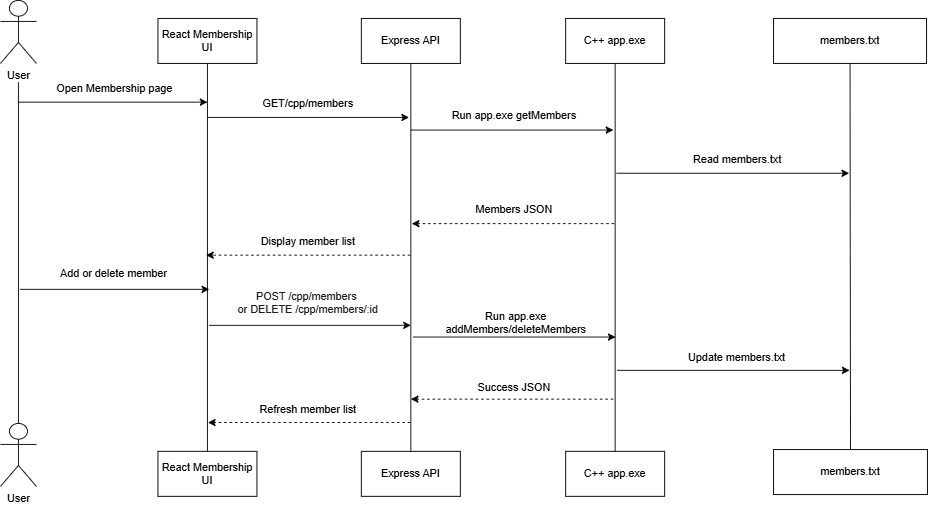

The diagram above was exported from draw.io. Its source (the exported page's mxGraphModel, read from the mxfile embedded in the PNG):
<mxGraphModel dx="1414" dy="811" grid="0" gridSize="10" guides="1" tooltips="1" connect="1" arrows="1" fold="1" page="1" pageScale="1" pageWidth="3300" pageHeight="4681" math="0" shadow="0">
  <root>
    <mxCell id="0" />
    <mxCell id="1" parent="0" />
    <mxCell id="8_-iWP10HyAodTRsx4Dn-1" parent="1" style="shape=umlActor;verticalLabelPosition=bottom;verticalAlign=top;html=1;" value="User" vertex="1">
      <mxGeometry height="70" width="40" x="594" y="322" as="geometry" />
    </mxCell>
    <mxCell id="8_-iWP10HyAodTRsx4Dn-2" parent="1" style="shape=umlActor;verticalLabelPosition=bottom;verticalAlign=top;html=1;" value="User" vertex="1">
      <mxGeometry height="70" width="40" x="594" y="792" as="geometry" />
    </mxCell>
    <mxCell id="8_-iWP10HyAodTRsx4Dn-3" edge="1" parent="1" source="8_-iWP10HyAodTRsx4Dn-2" style="endArrow=none;html=1;rounded=0;exitX=0.5;exitY=0;exitDx=0;exitDy=0;exitPerimeter=0;" value="">
      <mxGeometry height="50" relative="1" width="50" as="geometry">
        <mxPoint x="616" y="581" as="sourcePoint" />
        <mxPoint x="614" y="413" as="targetPoint" />
      </mxGeometry>
    </mxCell>
    <mxCell id="8_-iWP10HyAodTRsx4Dn-4" edge="1" parent="1" style="endArrow=classic;html=1;rounded=0;" value="">
      <mxGeometry height="50" relative="1" width="50" as="geometry">
        <mxPoint x="614" y="435" as="sourcePoint" />
        <mxPoint x="824" y="435" as="targetPoint" />
      </mxGeometry>
    </mxCell>
    <mxCell id="8_-iWP10HyAodTRsx4Dn-5" parent="1" style="html=1;whiteSpace=wrap;" value="React Membership UI" vertex="1">
      <mxGeometry height="50" width="110" x="769" y="342" as="geometry" />
    </mxCell>
    <mxCell id="8_-iWP10HyAodTRsx4Dn-6" edge="1" parent="1" source="8_-iWP10HyAodTRsx4Dn-7" style="endArrow=none;html=1;rounded=0;entryX=0.5;entryY=1;entryDx=0;entryDy=0;exitX=0.5;exitY=0;exitDx=0;exitDy=0;" target="8_-iWP10HyAodTRsx4Dn-5" value="">
      <mxGeometry height="50" relative="1" width="50" as="geometry">
        <mxPoint x="827" y="594" as="sourcePoint" />
        <mxPoint x="901" y="393" as="targetPoint" />
      </mxGeometry>
    </mxCell>
    <mxCell id="8_-iWP10HyAodTRsx4Dn-7" parent="1" style="html=1;whiteSpace=wrap;" value="React Membership UI" vertex="1">
      <mxGeometry height="50" width="110" x="769" y="823" as="geometry" />
    </mxCell>
    <mxCell id="8_-iWP10HyAodTRsx4Dn-10" edge="1" parent="1" style="endArrow=classic;html=1;rounded=0;" value="">
      <mxGeometry height="50" relative="1" width="50" as="geometry">
        <mxPoint x="824" y="452" as="sourcePoint" />
        <mxPoint x="1048" y="452" as="targetPoint" />
      </mxGeometry>
    </mxCell>
    <mxCell id="8_-iWP10HyAodTRsx4Dn-11" parent="1" style="html=1;whiteSpace=wrap;" value="Express API" vertex="1">
      <mxGeometry height="50" width="110" x="995" y="342" as="geometry" />
    </mxCell>
    <mxCell id="8_-iWP10HyAodTRsx4Dn-12" edge="1" parent="1" source="8_-iWP10HyAodTRsx4Dn-13" style="endArrow=none;html=1;rounded=0;entryX=0.5;entryY=1;entryDx=0;entryDy=0;exitX=0.5;exitY=0;exitDx=0;exitDy=0;" target="8_-iWP10HyAodTRsx4Dn-11" value="">
      <mxGeometry height="50" relative="1" width="50" as="geometry">
        <mxPoint x="1017" y="639" as="sourcePoint" />
        <mxPoint x="901" y="393" as="targetPoint" />
      </mxGeometry>
    </mxCell>
    <mxCell id="8_-iWP10HyAodTRsx4Dn-13" parent="1" style="html=1;whiteSpace=wrap;" value="Express API" vertex="1">
      <mxGeometry height="50" width="110" x="995" y="823" as="geometry" />
    </mxCell>
    <mxCell id="8_-iWP10HyAodTRsx4Dn-14" edge="1" parent="1" style="endArrow=classic;html=1;rounded=0;dashed=1;" value="">
      <mxGeometry height="50" relative="1" width="50" as="geometry">
        <mxPoint x="1049.5" y="605" as="sourcePoint" />
        <mxPoint x="822.5" y="605" as="targetPoint" />
      </mxGeometry>
    </mxCell>
    <mxCell id="8_-iWP10HyAodTRsx4Dn-15" edge="1" parent="1" style="endArrow=classic;html=1;rounded=0;" value="">
      <mxGeometry height="50" relative="1" width="50" as="geometry">
        <mxPoint x="1050" y="466" as="sourcePoint" />
        <mxPoint x="1275" y="466" as="targetPoint" />
      </mxGeometry>
    </mxCell>
    <mxCell id="8_-iWP10HyAodTRsx4Dn-16" parent="1" style="html=1;whiteSpace=wrap;" value="C++ app.exe" vertex="1">
      <mxGeometry height="50" width="110" x="1222" y="342" as="geometry" />
    </mxCell>
    <mxCell id="8_-iWP10HyAodTRsx4Dn-17" parent="1" style="html=1;whiteSpace=wrap;" value="C++ app.exe" vertex="1">
      <mxGeometry height="50" width="110" x="1222" y="823" as="geometry" />
    </mxCell>
    <mxCell id="8_-iWP10HyAodTRsx4Dn-18" edge="1" parent="1" source="8_-iWP10HyAodTRsx4Dn-17" style="endArrow=none;html=1;rounded=0;exitX=0.5;exitY=0;exitDx=0;exitDy=0;entryX=0.5;entryY=1;entryDx=0;entryDy=0;" target="8_-iWP10HyAodTRsx4Dn-16" value="">
      <mxGeometry height="50" relative="1" width="50" as="geometry">
        <mxPoint x="1176" y="443" as="sourcePoint" />
        <mxPoint x="1226" y="393" as="targetPoint" />
      </mxGeometry>
    </mxCell>
    <mxCell id="8_-iWP10HyAodTRsx4Dn-19" edge="1" parent="1" style="endArrow=classic;html=1;rounded=0;dashed=1;" value="">
      <mxGeometry height="50" relative="1" width="50" as="geometry">
        <mxPoint x="1276" y="570" as="sourcePoint" />
        <mxPoint x="1051" y="570" as="targetPoint" />
      </mxGeometry>
    </mxCell>
    <mxCell id="8_-iWP10HyAodTRsx4Dn-20" parent="1" style="html=1;whiteSpace=wrap;" value="members.txt" vertex="1">
      <mxGeometry height="50" width="170" x="1453" y="342" as="geometry" />
    </mxCell>
    <mxCell id="8_-iWP10HyAodTRsx4Dn-21" parent="1" style="html=1;whiteSpace=wrap;" value="members.txt" vertex="1">
      <mxGeometry height="50" width="171" x="1453" y="821" as="geometry" />
    </mxCell>
    <mxCell id="8_-iWP10HyAodTRsx4Dn-22" edge="1" parent="1" source="8_-iWP10HyAodTRsx4Dn-21" style="endArrow=none;html=1;rounded=0;exitX=0.5;exitY=0;exitDx=0;exitDy=0;entryX=0.5;entryY=1;entryDx=0;entryDy=0;" target="8_-iWP10HyAodTRsx4Dn-20" value="">
      <mxGeometry height="50" relative="1" width="50" as="geometry">
        <mxPoint x="1176" y="443" as="sourcePoint" />
        <mxPoint x="1226" y="393" as="targetPoint" />
      </mxGeometry>
    </mxCell>
    <mxCell id="8_-iWP10HyAodTRsx4Dn-23" edge="1" parent="1" style="endArrow=classic;html=1;rounded=0;" value="">
      <mxGeometry height="50" relative="1" width="50" as="geometry">
        <mxPoint x="1278.5" y="514" as="sourcePoint" />
        <mxPoint x="1537" y="514" as="targetPoint" />
      </mxGeometry>
    </mxCell>
    <mxCell id="8_-iWP10HyAodTRsx4Dn-25" parent="1" style="text;html=1;whiteSpace=wrap;strokeColor=none;fillColor=none;align=center;verticalAlign=middle;rounded=0;" value="Open Membership page" vertex="1">
      <mxGeometry height="30" width="150" x="646" y="405" as="geometry" />
    </mxCell>
    <mxCell id="8_-iWP10HyAodTRsx4Dn-26" parent="1" style="text;html=1;whiteSpace=wrap;strokeColor=none;fillColor=none;align=center;verticalAlign=middle;rounded=0;" value="Add or delete member" vertex="1">
      <mxGeometry height="30" width="172" x="634" y="611" as="geometry" />
    </mxCell>
    <mxCell id="8_-iWP10HyAodTRsx4Dn-27" parent="1" style="text;html=1;whiteSpace=wrap;strokeColor=none;fillColor=none;align=center;verticalAlign=middle;rounded=0;" value="GET/cpp/members" vertex="1">
      <mxGeometry height="30" width="150" x="861" y="422" as="geometry" />
    </mxCell>
    <mxCell id="8_-iWP10HyAodTRsx4Dn-28" parent="1" style="text;html=1;whiteSpace=wrap;strokeColor=none;fillColor=none;align=center;verticalAlign=middle;rounded=0;" value="Display member list" vertex="1">
      <mxGeometry height="30" width="150" x="861" y="575" as="geometry" />
    </mxCell>
    <mxCell id="8_-iWP10HyAodTRsx4Dn-29" parent="1" style="text;html=1;whiteSpace=wrap;strokeColor=none;fillColor=none;align=center;verticalAlign=middle;rounded=0;" value="Run app.exe getMembers" vertex="1">
      <mxGeometry height="30" width="210" x="1060" y="435" as="geometry" />
    </mxCell>
    <mxCell id="8_-iWP10HyAodTRsx4Dn-30" parent="1" style="text;html=1;whiteSpace=wrap;strokeColor=none;fillColor=none;align=center;verticalAlign=middle;rounded=0;" value="Members JSON" vertex="1">
      <mxGeometry height="30" width="150" x="1090" y="540" as="geometry" />
    </mxCell>
    <mxCell id="8_-iWP10HyAodTRsx4Dn-31" parent="1" style="text;html=1;whiteSpace=wrap;strokeColor=none;fillColor=none;align=center;verticalAlign=middle;rounded=0;" value="Read members.txt" vertex="1">
      <mxGeometry height="30" width="150" x="1338" y="484" as="geometry" />
    </mxCell>
    <mxCell id="oYg86xZN89uPt1c_u_ox-1" edge="1" parent="1" style="endArrow=classic;html=1;rounded=0;" value="">
      <mxGeometry height="50" relative="1" width="50" as="geometry">
        <mxPoint x="616" y="643" as="sourcePoint" />
        <mxPoint x="826" y="643" as="targetPoint" />
      </mxGeometry>
    </mxCell>
    <mxCell id="oYg86xZN89uPt1c_u_ox-3" edge="1" parent="1" style="endArrow=classic;html=1;rounded=0;dashed=1;" value="">
      <mxGeometry height="50" relative="1" width="50" as="geometry">
        <mxPoint x="1049.5" y="791" as="sourcePoint" />
        <mxPoint x="824.5" y="791" as="targetPoint" />
      </mxGeometry>
    </mxCell>
    <mxCell id="oYg86xZN89uPt1c_u_ox-4" parent="1" style="text;html=1;whiteSpace=wrap;strokeColor=none;fillColor=none;align=center;verticalAlign=middle;rounded=0;" value="Refresh member list" vertex="1">
      <mxGeometry height="30" width="158" x="857" y="762" as="geometry" />
    </mxCell>
    <mxCell id="oYg86xZN89uPt1c_u_ox-5" edge="1" parent="1" style="endArrow=classic;html=1;rounded=0;" value="">
      <mxGeometry height="50" relative="1" width="50" as="geometry">
        <mxPoint x="826" y="683" as="sourcePoint" />
        <mxPoint x="1050" y="683" as="targetPoint" />
      </mxGeometry>
    </mxCell>
    <mxCell id="oYg86xZN89uPt1c_u_ox-6" parent="1" style="text;html=1;whiteSpace=wrap;strokeColor=none;fillColor=none;align=center;verticalAlign=middle;rounded=0;" value="&lt;span style=&quot;color: rgb(26, 28, 31); text-align: left; white-space: nowrap; background-color: oklab(0.22559 -0.00131416 -0.00642684 / 0.00784314);&quot;&gt;&lt;font face=&quot;Helvetica&quot;&gt;POST /cpp/members&amp;nbsp;&lt;/font&gt;&lt;/span&gt;&lt;div&gt;&lt;span style=&quot;color: rgb(26, 28, 31); text-align: left; white-space: nowrap; background-color: oklab(0.22559 -0.00131416 -0.00642684 / 0.00784314);&quot;&gt;&lt;font face=&quot;Helvetica&quot;&gt;or DELETE /cpp/members/:id&lt;/font&gt;&lt;/span&gt;&lt;/div&gt;" vertex="1">
      <mxGeometry height="47" width="168" x="852" y="634" as="geometry" />
    </mxCell>
    <mxCell id="oYg86xZN89uPt1c_u_ox-8" edge="1" parent="1" style="endArrow=classic;html=1;rounded=0;" value="">
      <mxGeometry height="50" relative="1" width="50" as="geometry">
        <mxPoint x="1052.5" y="696" as="sourcePoint" />
        <mxPoint x="1277.5" y="696" as="targetPoint" />
      </mxGeometry>
    </mxCell>
    <mxCell id="oYg86xZN89uPt1c_u_ox-9" parent="1" style="text;html=1;whiteSpace=wrap;strokeColor=none;fillColor=none;align=center;verticalAlign=middle;rounded=0;" value="Run app.exe addMembers/deleteMembers" vertex="1">
      <mxGeometry height="30" width="210" x="1062" y="665" as="geometry" />
    </mxCell>
    <mxCell id="oYg86xZN89uPt1c_u_ox-10" edge="1" parent="1" style="endArrow=classic;html=1;rounded=0;dashed=1;" value="">
      <mxGeometry height="50" relative="1" width="50" as="geometry">
        <mxPoint x="1275" y="765" as="sourcePoint" />
        <mxPoint x="1050" y="765" as="targetPoint" />
      </mxGeometry>
    </mxCell>
    <mxCell id="oYg86xZN89uPt1c_u_ox-11" parent="1" style="text;html=1;whiteSpace=wrap;strokeColor=none;fillColor=none;align=center;verticalAlign=middle;rounded=0;" value="Success JSON" vertex="1">
      <mxGeometry height="30" width="150" x="1090" y="737" as="geometry" />
    </mxCell>
    <mxCell id="oYg86xZN89uPt1c_u_ox-12" edge="1" parent="1" style="endArrow=classic;html=1;rounded=0;" value="">
      <mxGeometry height="50" relative="1" width="50" as="geometry">
        <mxPoint x="1279" y="733" as="sourcePoint" />
        <mxPoint x="1537.5" y="733" as="targetPoint" />
      </mxGeometry>
    </mxCell>
    <mxCell id="oYg86xZN89uPt1c_u_ox-13" parent="1" style="text;html=1;whiteSpace=wrap;strokeColor=none;fillColor=none;align=center;verticalAlign=middle;rounded=0;" value="Update members.txt&amp;nbsp;" vertex="1">
      <mxGeometry height="30" width="152" x="1338" y="704" as="geometry" />
    </mxCell>
  </root>
</mxGraphModel>